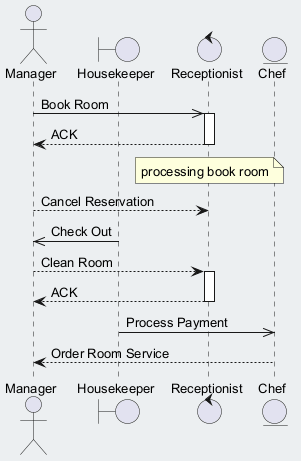

The diagram above was rendered by PlantUML. Its source (embedded in the PNG):
@startuml
skinparam backgroundColor #ECEFF1
skinparam classBackgroundColor #FFFFFF
skinparam classBorderColor #455A64
skinparam defaultFontSize 13
actor "Manager" as M
boundary "Housekeeper" as H
control "Receptionist" as R
entity "Chef" as C
M ->> R : Book Room
activate R
R --> M : ACK
deactivate R
note over R : processing book room
M --> R : Cancel Reservation
H ->> M : Check Out
M --> R : Clean Room
activate R
R --> M : ACK
deactivate R
H ->> C : Process Payment
C --> M : Order Room Service
@enduml